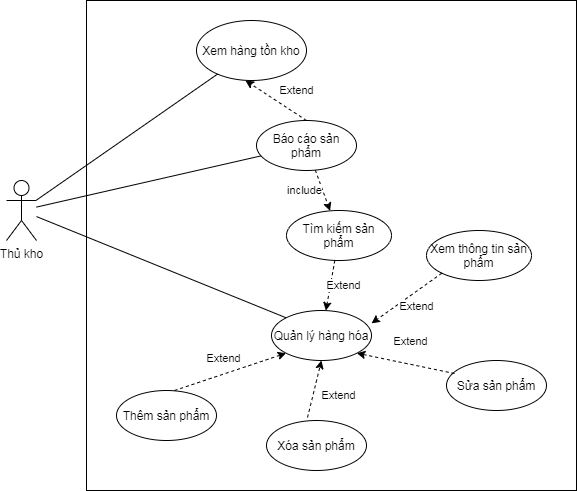

The diagram above was exported from draw.io. Its source (the exported page's mxGraphModel, read from the mxfile embedded in the PNG):
<mxGraphModel dx="710" dy="1513" grid="1" gridSize="10" guides="1" tooltips="1" connect="1" arrows="1" fold="1" page="1" pageScale="1" pageWidth="850" pageHeight="1100" math="0" shadow="0">
  <root>
    <mxCell id="0" />
    <mxCell id="1" parent="0" />
    <mxCell id="JmrGelO_igkIekRhrfiD-1" value="Thủ kho" style="shape=umlActor;verticalLabelPosition=bottom;verticalAlign=top;html=1;outlineConnect=0;" parent="1" vertex="1">
      <mxGeometry x="160" y="120" width="30" height="60" as="geometry" />
    </mxCell>
    <mxCell id="JmrGelO_igkIekRhrfiD-2" value="" style="whiteSpace=wrap;html=1;aspect=fixed;fillColor=none;" parent="1" vertex="1">
      <mxGeometry x="240" y="-60" width="490" height="490" as="geometry" />
    </mxCell>
    <mxCell id="S3ANLeLBjd6ZDgGp_tID-1" value="Xem hàng tồn kho" style="ellipse;whiteSpace=wrap;html=1;fillColor=none;" parent="1" vertex="1">
      <mxGeometry x="350" y="-40" width="110" height="60" as="geometry" />
    </mxCell>
    <mxCell id="gBHfHlNmuSSrXy5q1kYB-1" value="Quản lý hàng hóa" style="ellipse;whiteSpace=wrap;html=1;fillColor=none;" parent="1" vertex="1">
      <mxGeometry x="425" y="250" width="100" height="50" as="geometry" />
    </mxCell>
    <mxCell id="wXb6Ao_QRuHg6Fd0CA7c-1" value="Báo cáo sản phẩm" style="ellipse;whiteSpace=wrap;html=1;fillColor=none;" parent="1" vertex="1">
      <mxGeometry x="410" y="60" width="100" height="50" as="geometry" />
    </mxCell>
    <mxCell id="cUdRhWH7QpMMQfRRAqWm-3" value="Tìm kiếm sản phẩm" style="ellipse;whiteSpace=wrap;html=1;fillColor=none;" parent="1" vertex="1">
      <mxGeometry x="440" y="150" width="105" height="50" as="geometry" />
    </mxCell>
    <mxCell id="cUdRhWH7QpMMQfRRAqWm-4" value="" style="endArrow=none;html=1;" parent="1" source="JmrGelO_igkIekRhrfiD-1" target="S3ANLeLBjd6ZDgGp_tID-1" edge="1">
      <mxGeometry width="50" height="50" relative="1" as="geometry">
        <mxPoint x="180" y="167.8947368421052" as="sourcePoint" />
        <mxPoint x="260" y="210" as="targetPoint" />
      </mxGeometry>
    </mxCell>
    <mxCell id="cUdRhWH7QpMMQfRRAqWm-6" value="" style="endArrow=none;html=1;" parent="1" source="JmrGelO_igkIekRhrfiD-1" target="wXb6Ao_QRuHg6Fd0CA7c-1" edge="1">
      <mxGeometry width="50" height="50" relative="1" as="geometry">
        <mxPoint x="190" y="165" as="sourcePoint" />
        <mxPoint x="428.0694991491423" y="85.64350028361923" as="targetPoint" />
      </mxGeometry>
    </mxCell>
    <mxCell id="cUdRhWH7QpMMQfRRAqWm-7" value="" style="endArrow=none;html=1;entryX=0;entryY=0;entryDx=0;entryDy=0;" parent="1" source="JmrGelO_igkIekRhrfiD-1" target="gBHfHlNmuSSrXy5q1kYB-1" edge="1">
      <mxGeometry width="50" height="50" relative="1" as="geometry">
        <mxPoint x="180" y="167.3529411764705" as="sourcePoint" />
        <mxPoint x="384.2963580427754" y="267.4982147268506" as="targetPoint" />
      </mxGeometry>
    </mxCell>
    <mxCell id="cUdRhWH7QpMMQfRRAqWm-13" value="Extend" style="endArrow=classic;html=1;dashed=1;entryX=0.445;entryY=1;entryDx=0;entryDy=0;entryPerimeter=0;exitX=0.5;exitY=0;exitDx=0;exitDy=0;" parent="1" source="wXb6Ao_QRuHg6Fd0CA7c-1" target="S3ANLeLBjd6ZDgGp_tID-1" edge="1">
      <mxGeometry x="-0.3203" y="-20" width="50" height="50" relative="1" as="geometry">
        <mxPoint x="590" y="103" as="sourcePoint" />
        <mxPoint x="570" as="targetPoint" />
        <mxPoint as="offset" />
      </mxGeometry>
    </mxCell>
    <mxCell id="6ItoQJgSj75XXpgMhK8K-3" value="Thêm sản phẩm" style="ellipse;whiteSpace=wrap;html=1;fillColor=none;" parent="1" vertex="1">
      <mxGeometry x="270" y="330" width="100" height="50" as="geometry" />
    </mxCell>
    <mxCell id="6ItoQJgSj75XXpgMhK8K-4" value="Xóa sản phẩm" style="ellipse;whiteSpace=wrap;html=1;fillColor=none;" parent="1" vertex="1">
      <mxGeometry x="420" y="360" width="100" height="50" as="geometry" />
    </mxCell>
    <mxCell id="6ItoQJgSj75XXpgMhK8K-6" value="Sửa sản phẩm" style="ellipse;whiteSpace=wrap;html=1;fillColor=none;" parent="1" vertex="1">
      <mxGeometry x="600" y="300" width="100" height="50" as="geometry" />
    </mxCell>
    <mxCell id="6ItoQJgSj75XXpgMhK8K-7" value="include" style="endArrow=classic;html=1;dashed=1;" parent="1" source="wXb6Ao_QRuHg6Fd0CA7c-1" target="cUdRhWH7QpMMQfRRAqWm-3" edge="1">
      <mxGeometry x="-0.2681" y="-17" width="50" height="50" relative="1" as="geometry">
        <mxPoint x="445" y="210" as="sourcePoint" />
        <mxPoint x="170" y="60" as="targetPoint" />
        <mxPoint as="offset" />
      </mxGeometry>
    </mxCell>
    <mxCell id="6ItoQJgSj75XXpgMhK8K-8" value="Extend" style="endArrow=classic;html=1;dashed=1;entryX=0;entryY=1;entryDx=0;entryDy=0;exitX=0.58;exitY=0;exitDx=0;exitDy=0;exitPerimeter=0;" parent="1" source="6ItoQJgSj75XXpgMhK8K-3" target="gBHfHlNmuSSrXy5q1kYB-1" edge="1">
      <mxGeometry x="-0.0336" y="15" width="50" height="50" relative="1" as="geometry">
        <mxPoint x="430" y="220" as="sourcePoint" />
        <mxPoint x="470" y="270" as="targetPoint" />
        <mxPoint as="offset" />
      </mxGeometry>
    </mxCell>
    <mxCell id="6ItoQJgSj75XXpgMhK8K-9" value="Extend" style="endArrow=classic;html=1;dashed=1;entryX=0.5;entryY=1;entryDx=0;entryDy=0;exitX=0.41;exitY=-0.06;exitDx=0;exitDy=0;exitPerimeter=0;" parent="1" source="6ItoQJgSj75XXpgMhK8K-4" target="gBHfHlNmuSSrXy5q1kYB-1" edge="1">
      <mxGeometry x="-0.0152" y="-25" width="50" height="50" relative="1" as="geometry">
        <mxPoint x="408" y="380" as="sourcePoint" />
        <mxPoint x="434.64466094067257" y="312.6776695296637" as="targetPoint" />
        <mxPoint as="offset" />
      </mxGeometry>
    </mxCell>
    <mxCell id="6ItoQJgSj75XXpgMhK8K-10" value="Extend" style="endArrow=classic;html=1;dashed=1;entryX=1;entryY=1;entryDx=0;entryDy=0;exitX=0.08;exitY=0.26;exitDx=0;exitDy=0;exitPerimeter=0;" parent="1" source="6ItoQJgSj75XXpgMhK8K-6" target="gBHfHlNmuSSrXy5q1kYB-1" edge="1">
      <mxGeometry x="-0.0174" y="-22" width="50" height="50" relative="1" as="geometry">
        <mxPoint x="591" y="349" as="sourcePoint" />
        <mxPoint x="470" y="320" as="targetPoint" />
        <mxPoint as="offset" />
      </mxGeometry>
    </mxCell>
    <mxCell id="PQm3vDVH6gBrhyivhSph-6" value="Xem thông tin sản phẩm" style="ellipse;whiteSpace=wrap;html=1;fillColor=none;" parent="1" vertex="1">
      <mxGeometry x="580" y="170" width="105" height="50" as="geometry" />
    </mxCell>
    <mxCell id="j4lzqOmterjuSIPiWMda-2" value="Extend" style="endArrow=classic;html=1;dashed=1;" edge="1" parent="1" source="cUdRhWH7QpMMQfRRAqWm-3" target="gBHfHlNmuSSrXy5q1kYB-1">
      <mxGeometry x="-0.0732" y="13" width="50" height="50" relative="1" as="geometry">
        <mxPoint x="678.9750000000001" y="260" as="sourcePoint" />
        <mxPoint x="596.03" y="220" as="targetPoint" />
        <mxPoint as="offset" />
      </mxGeometry>
    </mxCell>
    <mxCell id="j4lzqOmterjuSIPiWMda-5" value="Extend" style="endArrow=classic;html=1;dashed=1;exitX=0;exitY=1;exitDx=0;exitDy=0;entryX=1;entryY=0.257;entryDx=0;entryDy=0;entryPerimeter=0;" edge="1" parent="1" source="PQm3vDVH6gBrhyivhSph-6" target="gBHfHlNmuSSrXy5q1kYB-1">
      <mxGeometry x="-0.0732" y="13" width="50" height="50" relative="1" as="geometry">
        <mxPoint x="544.3906623754722" y="208.46562058389554" as="sourcePoint" />
        <mxPoint x="503.0660533879311" y="261.6889633704118" as="targetPoint" />
        <mxPoint as="offset" />
      </mxGeometry>
    </mxCell>
  </root>
</mxGraphModel>